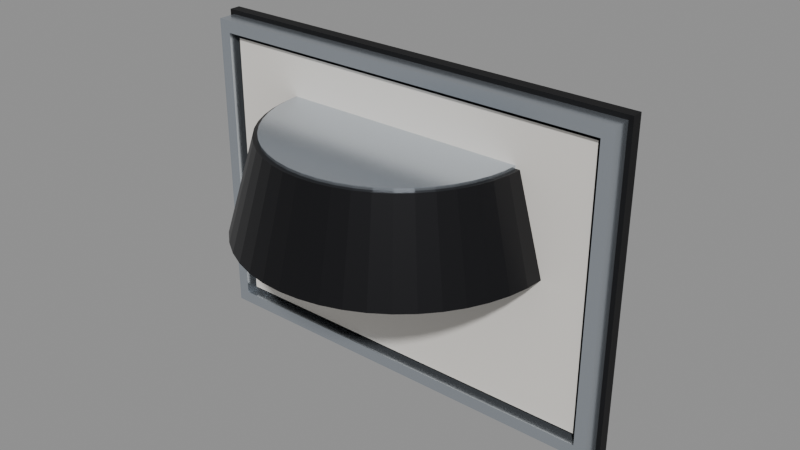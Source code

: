 # Source: atelier-final.blend  (saved by Blender 4.5.92; exported with 4.5.12 LTS)
import bpy
from mathutils import Matrix  # noqa: F401  (used for matrix-valued properties, if any)

bpy.ops.wm.read_factory_settings(use_empty=True)
scene = bpy.context.scene
scene.name = 'Scene'

# ---- materials (node trees are filled in below, after node groups)
mat_mat_backplate = bpy.data.materials.new('Mat_Backplate')
mat_mat_metal = bpy.data.materials.new('Mat_Metal')
mat_mat_artwork = bpy.data.materials.new('Mat_Artwork')
mat_mat_plinth = bpy.data.materials.new('Mat_Plinth')

# ---- material node trees
mat_mat_backplate.use_nodes = True; mat_mat_backplate.node_tree.nodes.clear()
_N = mat_mat_backplate.node_tree.nodes; _L = mat_mat_backplate.node_tree.links
n0 = _N.new('ShaderNodeBsdfPrincipled'); n0.name = 'Principled BSDF'; n0.location = (-200, 100)
n0.inputs[0].default_value = (0.005, 0.005, 0.006, 1.0)
n0.inputs[1].default_value = 0.35
n0.inputs[2].default_value = 0.6
n1 = _N.new('ShaderNodeOutputMaterial'); n1.name = 'Material Output'; n1.location = (200, 100)
_L.new(n0.outputs[0], n1.inputs[0])
n1.is_active_output = True
mat_mat_metal.use_nodes = True; mat_mat_metal.node_tree.nodes.clear()
_N = mat_mat_metal.node_tree.nodes; _L = mat_mat_metal.node_tree.links
n0 = _N.new('ShaderNodeBsdfPrincipled'); n0.name = 'Principled BSDF'; n0.location = (-200, 100)
n0.inputs[0].default_value = (0.56, 0.61, 0.67, 1.0)
n0.inputs[1].default_value = 0.88
n0.inputs[2].default_value = 0.24
n1 = _N.new('ShaderNodeOutputMaterial'); n1.name = 'Material Output'; n1.location = (200, 100)
_L.new(n0.outputs[0], n1.inputs[0])
n1.is_active_output = True
mat_mat_artwork.use_nodes = True; mat_mat_artwork.node_tree.nodes.clear()
_N = mat_mat_artwork.node_tree.nodes; _L = mat_mat_artwork.node_tree.links
n0 = _N.new('ShaderNodeBsdfPrincipled'); n0.name = 'Principled BSDF'; n0.location = (-200, 100)
n0.inputs[0].default_value = (0.82, 0.79, 0.74, 1.0)
n0.inputs[1].default_value = 0.06
n0.inputs[2].default_value = 0.7
n1 = _N.new('ShaderNodeOutputMaterial'); n1.name = 'Material Output'; n1.location = (200, 100)
_L.new(n0.outputs[0], n1.inputs[0])
n1.is_active_output = True
mat_mat_plinth.use_nodes = True; mat_mat_plinth.node_tree.nodes.clear()
_N = mat_mat_plinth.node_tree.nodes; _L = mat_mat_plinth.node_tree.links
n0 = _N.new('ShaderNodeBsdfPrincipled'); n0.name = 'Principled BSDF'; n0.location = (-200, 100)
n0.inputs[0].default_value = (0.009, 0.009, 0.011, 1.0)
n0.inputs[1].default_value = 0.5
n0.inputs[2].default_value = 0.38
n1 = _N.new('ShaderNodeOutputMaterial'); n1.name = 'Material Output'; n1.location = (200, 100)
_L.new(n0.outputs[0], n1.inputs[0])
n1.is_active_output = True

# ---- meshes
me_frame_backplate_geometry = bpy.data.meshes.new('Frame_Backplate_Geometry')
me_frame_backplate_geometry.from_pydata([(-0.99, 0.085, -0.72), (0.99, 0.085, -0.72), (0.99, 0.085, 0.72), (-0.99, 0.085, 0.72), (-0.99, 0.035, -0.72), (0.99, 0.035, -0.72), (0.99, 0.035, 0.72), (-0.99, 0.035, 0.72)], [], [(0, 3, 2, 1), (4, 5, 6, 7), (0, 1, 5, 4), (3, 7, 6, 2), (0, 4, 7, 3), (1, 2, 6, 5)])
me_frame_backplate_geometry.materials.append(mat_mat_backplate)
me_frame_backplate_geometry.update()
me_frame_top_geometry = bpy.data.meshes.new('Frame_Top_Geometry')
me_frame_top_geometry.from_pydata([(-0.97, 0.045, 0.645), (0.97, 0.045, 0.645), (0.97, 0.045, 0.7), (-0.97, 0.045, 0.7), (-0.97, -0.045, 0.645), (0.97, -0.045, 0.645), (0.97, -0.045, 0.7), (-0.97, -0.045, 0.7)], [], [(0, 3, 2, 1), (4, 5, 6, 7), (0, 1, 5, 4), (3, 7, 6, 2), (0, 4, 7, 3), (1, 2, 6, 5)])
me_frame_top_geometry.materials.append(mat_mat_metal)
me_frame_top_geometry.update()
me_frame_bottom_geometry = bpy.data.meshes.new('Frame_Bottom_Geometry')
me_frame_bottom_geometry.from_pydata([(-0.97, 0.045, -0.7), (0.97, 0.045, -0.7), (0.97, 0.045, -0.645), (-0.97, 0.045, -0.645), (-0.97, -0.045, -0.7), (0.97, -0.045, -0.7), (0.97, -0.045, -0.645), (-0.97, -0.045, -0.645)], [], [(0, 3, 2, 1), (4, 5, 6, 7), (0, 1, 5, 4), (3, 7, 6, 2), (0, 4, 7, 3), (1, 2, 6, 5)])
me_frame_bottom_geometry.materials.append(mat_mat_metal)
me_frame_bottom_geometry.update()
me_frame_left_geometry = bpy.data.meshes.new('Frame_Left_Geometry')
me_frame_left_geometry.from_pydata([(-0.97, 0.045, -0.645), (-0.915, 0.045, -0.645), (-0.915, 0.045, 0.645), (-0.97, 0.045, 0.645), (-0.97, -0.045, -0.645), (-0.915, -0.045, -0.645), (-0.915, -0.045, 0.645), (-0.97, -0.045, 0.645)], [], [(0, 3, 2, 1), (4, 5, 6, 7), (0, 1, 5, 4), (3, 7, 6, 2), (0, 4, 7, 3), (1, 2, 6, 5)])
me_frame_left_geometry.materials.append(mat_mat_metal)
me_frame_left_geometry.update()
me_frame_right_geometry = bpy.data.meshes.new('Frame_Right_Geometry')
me_frame_right_geometry.from_pydata([(0.915, 0.045, -0.645), (0.97, 0.045, -0.645), (0.97, 0.045, 0.645), (0.915, 0.045, 0.645), (0.915, -0.045, -0.645), (0.97, -0.045, -0.645), (0.97, -0.045, 0.645), (0.915, -0.045, 0.645)], [], [(0, 3, 2, 1), (4, 5, 6, 7), (0, 1, 5, 4), (3, 7, 6, 2), (0, 4, 7, 3), (1, 2, 6, 5)])
me_frame_right_geometry.materials.append(mat_mat_metal)
me_frame_right_geometry.update()
me_artwork_geometry = bpy.data.meshes.new('Artwork_Geometry')
me_artwork_geometry.from_pydata([(-0.89, -0.012, -0.62), (0.89, -0.012, -0.62), (0.89, -0.012, 0.62), (-0.89, -0.012, 0.62)], [], [(0, 1, 2, 3)])
_uv = me_artwork_geometry.uv_layers.new(name='UVMap')
_uv.uv.foreach_set('vector', [0.0, 0.0, 1.0, 0.0, 1.0, 1.0, 0.0, 1.0])
me_artwork_geometry.materials.append(mat_mat_artwork)
me_artwork_geometry.update()
me_letter_s_curve = bpy.data.meshes.new('Letter_S_Curve')
me_letter_s_curve.from_pydata([(-0.49, -0.01273, -0.1373), (-0.49, -9.313e-09, -0.132), (-0.49, 0.01273, -0.1373), (-0.49, 0.018, -0.15), (-0.49, 0.01273, -0.1627), (-0.49, 3.725e-09, -0.168), (-0.49, -0.01273, -0.1627), (-0.49, -0.018, -0.15), (-0.26, -0.01273, 0.1627), (-0.26, -9.313e-09, 0.168), (-0.26, 0.01273, 0.1627), (-0.26, 0.018, 0.15), (-0.26, 0.01273, 0.1373), (-0.26, 3.725e-09, 0.132), (-0.26, -0.01273, 0.1373), (-0.26, -0.018, 0.15), (-0.26, -0.01273, 0.1627), (-0.26, -9.313e-09, 0.168), (-0.26, 0.01273, 0.1627), (-0.26, 0.018, 0.15), (-0.26, 0.01273, 0.1373), (-0.26, 3.725e-09, 0.132), (-0.26, -0.01273, 0.1373), (-0.26, -0.018, 0.15), (-0.4555, -0.01273, 0.1615), (-0.4578, -8.848e-09, 0.1662), (-0.4555, 0.01273, 0.1615), (-0.45, 0.018, 0.15), (-0.4445, 0.01273, 0.1385), (-0.4422, 3.492e-09, 0.1338), (-0.4445, -0.01273, 0.1385), (-0.45, -0.018, 0.15), (-0.502, -0.01273, 0.1042), (-0.507, -9.692e-09, 0.106), (-0.502, 0.01273, 0.1042), (-0.49, 0.018, 0.1), (-0.478, 0.01273, 0.09579), (-0.473, 3.085e-09, 0.09404), (-0.478, -0.01273, 0.09579), (-0.49, -0.018, 0.1), (-0.5018, -0.01273, 0.03513), (-0.5066, -9.255e-09, 0.03311), (-0.5018, 0.01273, 0.03513), (-0.49, 0.018, 0.04), (-0.4782, 0.01273, 0.04487), (-0.4734, 2.648e-09, 0.04689), (-0.4782, -0.01273, 0.04487), (-0.49, -0.018, 0.04), (-0.4549, -0.01273, -0.01176), (-0.4569, -8.848e-09, -0.01663), (-0.4549, 0.01273, -0.01176), (-0.45, 0.018, -6.054e-09), (-0.4451, 0.01273, 0.01176), (-0.4431, 2.794e-09, 0.01663), (-0.4451, -0.01273, 0.01176), (-0.45, -0.018, 1.397e-09), (-0.3049, -0.01273, -0.01176), (-0.3069, -8.848e-09, -0.01663), (-0.3049, 0.01273, -0.01176), (-0.3, 0.018, -6.054e-09), (-0.2951, 0.01273, 0.01176), (-0.2931, 2.794e-09, 0.01663), (-0.2951, -0.01273, 0.01176), (-0.3, -0.018, 1.397e-09), (-0.2718, -0.01273, -0.04487), (-0.2766, -9.342e-09, -0.04689), (-0.2718, 0.01273, -0.04487), (-0.26, 0.018, -0.04), (-0.2482, 0.01273, -0.03513), (-0.2434, 2.707e-09, -0.03311), (-0.2482, -0.01273, -0.03513), (-0.26, -0.018, -0.04), (-0.272, -0.01273, -0.09579), (-0.277, -9.633e-09, -0.09404), (-0.272, 0.01273, -0.09579), (-0.26, 0.018, -0.1), (-0.248, 0.01273, -0.1042), (-0.243, 3.027e-09, -0.106), (-0.248, -0.01273, -0.1042), (-0.26, -0.018, -0.1), (-0.3055, -0.01273, -0.1385), (-0.3078, -8.848e-09, -0.1338), (-0.3055, 0.01273, -0.1385), (-0.3, 0.018, -0.15), (-0.2945, 0.01273, -0.1615), (-0.2922, 3.492e-09, -0.1662), (-0.2945, -0.01273, -0.1615), (-0.3, -0.018, -0.15), (-0.49, -0.01273, -0.1373), (-0.49, -9.313e-09, -0.132), (-0.49, 0.01273, -0.1373), (-0.49, 0.018, -0.15), (-0.49, 0.01273, -0.1627), (-0.49, 3.725e-09, -0.168), (-0.49, -0.01273, -0.1627), (-0.49, -0.018, -0.15)], [], [(6, 4, 5), (7, 4, 6), (7, 3, 4), (0, 3, 7), (0, 2, 3), (1, 2, 0), (12, 14, 13), (11, 14, 12), (11, 15, 14), (10, 15, 11), (10, 8, 15), (10, 9, 8), (16, 24, 31, 23), (17, 25, 24, 16), (18, 26, 25, 17), (19, 27, 26, 18), (20, 28, 27, 19), (21, 29, 28, 20), (22, 30, 29, 21), (23, 31, 30, 22), (24, 32, 39, 31), (25, 33, 32, 24), (26, 34, 33, 25), (27, 35, 34, 26), (28, 36, 35, 27), (29, 37, 36, 28), (30, 38, 37, 29), (31, 39, 38, 30), (32, 40, 47, 39), (33, 41, 40, 32), (34, 42, 41, 33), (35, 43, 42, 34), (36, 44, 43, 35), (37, 45, 44, 36), (38, 46, 45, 37), (39, 47, 46, 38), (40, 48, 55, 47), (41, 49, 48, 40), (42, 50, 49, 41), (43, 51, 50, 42), (44, 52, 51, 43), (45, 53, 52, 44), (46, 54, 53, 45), (47, 55, 54, 46), (48, 56, 63, 55), (49, 57, 56, 48), (50, 58, 57, 49), (51, 59, 58, 50), (52, 60, 59, 51), (53, 61, 60, 52), (54, 62, 61, 53), (55, 63, 62, 54), (56, 64, 71, 63), (57, 65, 64, 56), (58, 66, 65, 57), (59, 67, 66, 58), (60, 68, 67, 59), (61, 69, 68, 60), (62, 70, 69, 61), (63, 71, 70, 62), (64, 72, 79, 71), (65, 73, 72, 64), (66, 74, 73, 65), (67, 75, 74, 66), (68, 76, 75, 67), (69, 77, 76, 68), (70, 78, 77, 69), (71, 79, 78, 70), (72, 80, 87, 79), (73, 81, 80, 72), (74, 82, 81, 73), (75, 83, 82, 74), (76, 84, 83, 75), (77, 85, 84, 76), (78, 86, 85, 77), (79, 87, 86, 78), (80, 88, 95, 87), (81, 89, 88, 80), (82, 90, 89, 81), (83, 91, 90, 82), (84, 92, 91, 83), (85, 93, 92, 84), (86, 94, 93, 85), (87, 95, 94, 86)])
me_letter_s_curve.polygons.foreach_set('use_smooth', [True] * 84)
_uv = me_letter_s_curve.uv_layers.new(name='UVMap')
_uv.uv.foreach_set('vector', [0.8571, 0.0, 0.5714, 0.0, 0.7143, 0.0, 1.0, 0.0, 0.5714, 0.0, 0.8571, 0.0, 1.0, 0.0, 0.4286, 0.0, 0.5714, 0.0, 0.0, 0.0, 0.4286, 0.0, 1.0, 0.0, 0.0, 0.0, 0.2857, 0.0, 0.4286, 0.0, 0.1429, 0.0, 0.2857, 0.0, 0.0, 0.0, 0.5714, 0.0, 0.8571, 0.0, 0.7143, 0.0, 0.4286, 0.0, 0.8571, 0.0, 0.5714, 0.0, 0.4286, 0.0, 1.0, 0.0, 0.8571, 0.0, 0.2857, 0.0, 1.0, 0.0, 0.4286, 0.0, 0.2857, 0.0, 0.0, 0.0, 1.0, 0.0, 0.2857, 0.0, 0.1429, 0.0, 0.0, 0.0, 0.0, 1.0, 0.1111, 1.0, 0.1111, 0.875, 0.0, 0.875, 0.0, 0.125, 0.1111, 0.125, 0.1111, 0.0, 0.0, 0.0, 0.0, 0.25, 0.1111, 0.25, 0.1111, 0.125, 0.0, 0.125, 0.0, 0.375, 0.1111, 0.375, 0.1111, 0.25, 0.0, 0.25, 0.0, 0.5, 0.1111, 0.5, 0.1111, 0.375, 0.0, 0.375, 0.0, 0.625, 0.1111, 0.625, 0.1111, 0.5, 0.0, 0.5, 0.0, 0.75, 0.1111, 0.75, 0.1111, 0.625, 0.0, 0.625, 0.0, 0.875, 0.1111, 0.875, 0.1111, 0.75, 0.0, 0.75, 0.1111, 1.0, 0.2222, 1.0, 0.2222, 0.875, 0.1111, 0.875, 0.1111, 0.125, 0.2222, 0.125, 0.2222, 0.0, 0.1111, 0.0, 0.1111, 0.25, 0.2222, 0.25, 0.2222, 0.125, 0.1111, 0.125, 0.1111, 0.375, 0.2222, 0.375, 0.2222, 0.25, 0.1111, 0.25, 0.1111, 0.5, 0.2222, 0.5, 0.2222, 0.375, 0.1111, 0.375, 0.1111, 0.625, 0.2222, 0.625, 0.2222, 0.5, 0.1111, 0.5, 0.1111, 0.75, 0.2222, 0.75, 0.2222, 0.625, 0.1111, 0.625, 0.1111, 0.875, 0.2222, 0.875, 0.2222, 0.75, 0.1111, 0.75, 0.2222, 1.0, 0.3333, 1.0, 0.3333, 0.875, 0.2222, 0.875, 0.2222, 0.125, 0.3333, 0.125, 0.3333, 0.0, 0.2222, 0.0, 0.2222, 0.25, 0.3333, 0.25, 0.3333, 0.125, 0.2222, 0.125, 0.2222, 0.375, 0.3333, 0.375, 0.3333, 0.25, 0.2222, 0.25, 0.2222, 0.5, 0.3333, 0.5, 0.3333, 0.375, 0.2222, 0.375, 0.2222, 0.625, 0.3333, 0.625, 0.3333, 0.5, 0.2222, 0.5, 0.2222, 0.75, 0.3333, 0.75, 0.3333, 0.625, 0.2222, 0.625, 0.2222, 0.875, 0.3333, 0.875, 0.3333, 0.75, 0.2222, 0.75, 0.3333, 1.0, 0.4444, 1.0, 0.4444, 0.875, 0.3333, 0.875, 0.3333, 0.125, 0.4444, 0.125, 0.4444, 0.0, 0.3333, 0.0, 0.3333, 0.25, 0.4444, 0.25, 0.4444, 0.125, 0.3333, 0.125, 0.3333, 0.375, 0.4444, 0.375, 0.4444, 0.25, 0.3333, 0.25, 0.3333, 0.5, 0.4444, 0.5, 0.4444, 0.375, 0.3333, 0.375, 0.3333, 0.625, 0.4444, 0.625, 0.4444, 0.5, 0.3333, 0.5, 0.3333, 0.75, 0.4444, 0.75, 0.4444, 0.625, 0.3333, 0.625, 0.3333, 0.875, 0.4444, 0.875, 0.4444, 0.75, 0.3333, 0.75, 0.4444, 1.0, 0.5556, 1.0, 0.5556, 0.875, 0.4444, 0.875, 0.4444, 0.125, 0.5556, 0.125, 0.5556, 0.0, 0.4444, 0.0, 0.4444, 0.25, 0.5556, 0.25, 0.5556, 0.125, 0.4444, 0.125, 0.4444, 0.375, 0.5556, 0.375, 0.5556, 0.25, 0.4444, 0.25, 0.4444, 0.5, 0.5556, 0.5, 0.5556, 0.375, 0.4444, 0.375, 0.4444, 0.625, 0.5556, 0.625, 0.5556, 0.5, 0.4444, 0.5, 0.4444, 0.75, 0.5556, 0.75, 0.5556, 0.625, 0.4444, 0.625, 0.4444, 0.875, 0.5556, 0.875, 0.5556, 0.75, 0.4444, 0.75, 0.5556, 1.0, 0.6667, 1.0, 0.6667, 0.875, 0.5556, 0.875, 0.5556, 0.125, 0.6667, 0.125, 0.6667, 0.0, 0.5556, 0.0, 0.5556, 0.25, 0.6667, 0.25, 0.6667, 0.125, 0.5556, 0.125, 0.5556, 0.375, 0.6667, 0.375, 0.6667, 0.25, 0.5556, 0.25, 0.5556, 0.5, 0.6667, 0.5, 0.6667, 0.375, 0.5556, 0.375, 0.5556, 0.625, 0.6667, 0.625, 0.6667, 0.5, 0.5556, 0.5, 0.5556, 0.75, 0.6667, 0.75, 0.6667, 0.625, 0.5556, 0.625, 0.5556, 0.875, 0.6667, 0.875, 0.6667, 0.75, 0.5556, 0.75, 0.6667, 1.0, 0.7778, 1.0, 0.7778, 0.875, 0.6667, 0.875, 0.6667, 0.125, 0.7778, 0.125, 0.7778, 0.0, 0.6667, 0.0, 0.6667, 0.25, 0.7778, 0.25, 0.7778, 0.125, 0.6667, 0.125, 0.6667, 0.375, 0.7778, 0.375, 0.7778, 0.25, 0.6667, 0.25, 0.6667, 0.5, 0.7778, 0.5, 0.7778, 0.375, 0.6667, 0.375, 0.6667, 0.625, 0.7778, 0.625, 0.7778, 0.5, 0.6667, 0.5, 0.6667, 0.75, 0.7778, 0.75, 0.7778, 0.625, 0.6667, 0.625, 0.6667, 0.875, 0.7778, 0.875, 0.7778, 0.75, 0.6667, 0.75, 0.7778, 1.0, 0.8889, 1.0, 0.8889, 0.875, 0.7778, 0.875, 0.7778, 0.125, 0.8889, 0.125, 0.8889, 0.0, 0.7778, 0.0, 0.7778, 0.25, 0.8889, 0.25, 0.8889, 0.125, 0.7778, 0.125, 0.7778, 0.375, 0.8889, 0.375, 0.8889, 0.25, 0.7778, 0.25, 0.7778, 0.5, 0.8889, 0.5, 0.8889, 0.375, 0.7778, 0.375, 0.7778, 0.625, 0.8889, 0.625, 0.8889, 0.5, 0.7778, 0.5, 0.7778, 0.75, 0.8889, 0.75, 0.8889, 0.625, 0.7778, 0.625, 0.7778, 0.875, 0.8889, 0.875, 0.8889, 0.75, 0.7778, 0.75, 0.8889, 1.0, 1.0, 1.0, 1.0, 0.875, 0.8889, 0.875, 0.8889, 0.125, 1.0, 0.125, 1.0, 0.0, 0.8889, 0.0, 0.8889, 0.25, 1.0, 0.25, 1.0, 0.125, 0.8889, 0.125, 0.8889, 0.375, 1.0, 0.375, 1.0, 0.25, 0.8889, 0.25, 0.8889, 0.5, 1.0, 0.5, 1.0, 0.375, 0.8889, 0.375, 0.8889, 0.625, 1.0, 0.625, 1.0, 0.5, 0.8889, 0.5, 0.8889, 0.75, 1.0, 0.75, 1.0, 0.625, 0.8889, 0.625, 0.8889, 0.875, 1.0, 0.875, 1.0, 0.75, 0.8889, 0.75])
me_letter_s_curve.materials.append(mat_mat_metal)
me_letter_s_curve.auto_texspace = False
me_letter_s_curve.update()
me_multiply_a_curve = bpy.data.meshes.new('Multiply_A_Curve')
me_multiply_a_curve.from_pydata([(0.0633, 0.008485, 0.09521), (0.06053, 4.657e-09, 0.09737), (0.0633, -0.008485, 0.09521), (0.07, -0.012, 0.09), (0.0767, -0.008485, 0.08479), (0.07947, -4.657e-10, 0.08263), (0.0767, 0.008485, 0.08479), (0.07, 0.012, 0.09), (-0.0767, 0.008485, -0.08479), (-0.07947, 4.657e-09, -0.08263), (-0.0767, -0.008485, -0.08479), (-0.07, -0.012, -0.09), (-0.0633, -0.008485, -0.09521), (-0.06053, -4.657e-10, -0.09737), (-0.0633, 0.008485, -0.09521), (-0.07, 0.012, -0.09), (-0.0767, 0.008485, -0.08479), (-0.07947, 4.657e-09, -0.08263), (-0.0767, -0.008485, -0.08479), (-0.07, -0.012, -0.09), (-0.0633, -0.008485, -0.09521), (-0.06053, -4.657e-10, -0.09737), (-0.0633, 0.008485, -0.09521), (-0.07, 0.012, -0.09), (0.0633, 0.008485, 0.09521), (0.06053, 4.657e-09, 0.09737), (0.0633, -0.008485, 0.09521), (0.07, -0.012, 0.09), (0.0767, -0.008485, 0.08479), (0.07947, -4.657e-10, 0.08263), (0.0767, 0.008485, 0.08479), (0.07, 0.012, 0.09)], [], [(6, 4, 5), (7, 4, 6), (7, 3, 4), (0, 3, 7), (0, 2, 3), (1, 2, 0), (12, 14, 13), (12, 15, 14), (11, 15, 12), (10, 15, 11), (10, 8, 15), (10, 9, 8), (16, 24, 31, 23), (17, 25, 24, 16), (18, 26, 25, 17), (19, 27, 26, 18), (20, 28, 27, 19), (21, 29, 28, 20), (22, 30, 29, 21), (23, 31, 30, 22)])
me_multiply_a_curve.polygons.foreach_set('use_smooth', [True] * 20)
_uv = me_multiply_a_curve.uv_layers.new(name='UVMap')
_uv.uv.foreach_set('vector', [0.8571, 0.0, 0.5714, 0.0, 0.7143, 0.0, 1.0, 0.0, 0.5714, 0.0, 0.8571, 0.0, 1.0, 0.0, 0.4286, 0.0, 0.5714, 0.0, 0.0, 0.0, 0.4286, 0.0, 1.0, 0.0, 0.0, 0.0, 0.2857, 0.0, 0.4286, 0.0, 0.1429, 0.0, 0.2857, 0.0, 0.0, 0.0, 0.5714, 0.0, 0.8571, 0.0, 0.7143, 0.0, 0.5714, 0.0, 1.0, 0.0, 0.8571, 0.0, 0.4286, 0.0, 1.0, 0.0, 0.5714, 0.0, 0.2857, 0.0, 1.0, 0.0, 0.4286, 0.0, 0.2857, 0.0, 0.0, 0.0, 1.0, 0.0, 0.2857, 0.0, 0.1429, 0.0, 0.0, 0.0, 0.0, 1.0, 1.0, 1.0, 1.0, 0.875, 0.0, 0.875, 0.0, 0.125, 1.0, 0.125, 1.0, 0.0, 0.0, 0.0, 0.0, 0.25, 1.0, 0.25, 1.0, 0.125, 0.0, 0.125, 0.0, 0.375, 1.0, 0.375, 1.0, 0.25, 0.0, 0.25, 0.0, 0.5, 1.0, 0.5, 1.0, 0.375, 0.0, 0.375, 0.0, 0.625, 1.0, 0.625, 1.0, 0.5, 0.0, 0.5, 0.0, 0.75, 1.0, 0.75, 1.0, 0.625, 0.0, 0.625, 0.0, 0.875, 1.0, 0.875, 1.0, 0.75, 0.0, 0.75])
me_multiply_a_curve.materials.append(mat_mat_metal)
me_multiply_a_curve.auto_texspace = False
me_multiply_a_curve.update()
me_multiply_b_curve = bpy.data.meshes.new('Multiply_B_Curve')
me_multiply_b_curve.from_pydata([(0.0767, 0.008485, -0.08479), (0.07947, 4.366e-09, -0.08263), (0.0767, -0.008485, -0.08479), (0.07, -0.012, -0.09), (0.0633, -0.008485, -0.09521), (0.06053, 5.821e-11, -0.09737), (0.0633, 0.008485, -0.09521), (0.07, 0.012, -0.09), (-0.0633, 0.008485, 0.09521), (-0.06053, 4.366e-09, 0.09737), (-0.0633, -0.008485, 0.09521), (-0.07, -0.012, 0.09), (-0.0767, -0.008485, 0.08479), (-0.07947, 5.821e-11, 0.08263), (-0.0767, 0.008485, 0.08479), (-0.07, 0.012, 0.09), (-0.0633, 0.008485, 0.09521), (-0.06053, 4.366e-09, 0.09737), (-0.0633, -0.008485, 0.09521), (-0.07, -0.012, 0.09), (-0.0767, -0.008485, 0.08479), (-0.07947, 5.821e-11, 0.08263), (-0.0767, 0.008485, 0.08479), (-0.07, 0.012, 0.09), (0.0767, 0.008485, -0.08479), (0.07947, 4.366e-09, -0.08263), (0.0767, -0.008485, -0.08479), (0.07, -0.012, -0.09), (0.0633, -0.008485, -0.09521), (0.06053, 5.821e-11, -0.09737), (0.0633, 0.008485, -0.09521), (0.07, 0.012, -0.09)], [], [(6, 4, 5), (7, 4, 6), (7, 3, 4), (0, 3, 7), (0, 2, 3), (1, 2, 0), (12, 14, 13), (11, 14, 12), (11, 15, 14), (10, 15, 11), (10, 8, 15), (9, 8, 10), (16, 24, 31, 23), (17, 25, 24, 16), (18, 26, 25, 17), (19, 27, 26, 18), (20, 28, 27, 19), (21, 29, 28, 20), (22, 30, 29, 21), (23, 31, 30, 22)])
me_multiply_b_curve.polygons.foreach_set('use_smooth', [True] * 20)
_uv = me_multiply_b_curve.uv_layers.new(name='UVMap')
_uv.uv.foreach_set('vector', [0.8571, 0.0, 0.5714, 0.0, 0.7143, 0.0, 1.0, 0.0, 0.5714, 0.0, 0.8571, 0.0, 1.0, 0.0, 0.4286, 0.0, 0.5714, 0.0, 0.0, 0.0, 0.4286, 0.0, 1.0, 0.0, 0.0, 0.0, 0.2857, 0.0, 0.4286, 0.0, 0.1429, 0.0, 0.2857, 0.0, 0.0, 0.0, 0.5714, 0.0, 0.8571, 0.0, 0.7143, 0.0, 0.4286, 0.0, 0.8571, 0.0, 0.5714, 0.0, 0.4286, 0.0, 1.0, 0.0, 0.8571, 0.0, 0.2857, 0.0, 1.0, 0.0, 0.4286, 0.0, 0.2857, 0.0, 0.0, 0.0, 1.0, 0.0, 0.1429, 0.0, 0.0, 0.0, 0.2857, 0.0, 0.0, 1.0, 1.0, 1.0, 1.0, 0.875, 0.0, 0.875, 0.0, 0.125, 1.0, 0.125, 1.0, 0.0, 0.0, 0.0, 0.0, 0.25, 1.0, 0.25, 1.0, 0.125, 0.0, 0.125, 0.0, 0.375, 1.0, 0.375, 1.0, 0.25, 0.0, 0.25, 0.0, 0.5, 1.0, 0.5, 1.0, 0.375, 0.0, 0.375, 0.0, 0.625, 1.0, 0.625, 1.0, 0.5, 0.0, 0.5, 0.0, 0.75, 1.0, 0.75, 1.0, 0.625, 0.0, 0.625, 0.0, 0.875, 1.0, 0.875, 1.0, 0.75, 0.0, 0.75])
me_multiply_b_curve.materials.append(mat_mat_metal)
me_multiply_b_curve.auto_texspace = False
me_multiply_b_curve.update()
me_letter_b_spine_curve = bpy.data.meshes.new('Letter_B_Spine_Curve')
me_letter_b_spine_curve.from_pydata([(0.2473, -0.01273, 0.15), (0.26, -0.018, 0.15), (0.2727, -0.01273, 0.15), (0.278, -4.292e-09, 0.15), (0.2727, 0.01273, 0.15), (0.26, 0.018, 0.15), (0.2473, 0.01273, 0.15), (0.242, 5.722e-10, 0.15), (0.2473, -0.01273, -0.15), (0.26, -0.018, -0.15), (0.2727, -0.01273, -0.15), (0.278, -4.292e-09, -0.15), (0.2727, 0.01273, -0.15), (0.26, 0.018, -0.15), (0.2473, 0.01273, -0.15), (0.242, 5.722e-10, -0.15), (0.2473, -0.01273, -0.15), (0.26, -0.018, -0.15), (0.2727, -0.01273, -0.15), (0.278, -4.292e-09, -0.15), (0.2727, 0.01273, -0.15), (0.26, 0.018, -0.15), (0.2473, 0.01273, -0.15), (0.242, 5.722e-10, -0.15), (0.2473, -0.01273, 0.15), (0.26, -0.018, 0.15), (0.2727, -0.01273, 0.15), (0.278, -4.292e-09, 0.15), (0.2727, 0.01273, 0.15), (0.26, 0.018, 0.15), (0.2473, 0.01273, 0.15), (0.242, 5.722e-10, 0.15)], [], [(6, 4, 5), (7, 4, 6), (7, 3, 4), (0, 3, 7), (0, 2, 3), (1, 2, 0), (12, 14, 13), (12, 15, 14), (11, 15, 12), (11, 8, 15), (10, 8, 11), (10, 9, 8), (16, 24, 31, 23), (17, 25, 24, 16), (18, 26, 25, 17), (19, 27, 26, 18), (20, 28, 27, 19), (21, 29, 28, 20), (22, 30, 29, 21), (23, 31, 30, 22)])
me_letter_b_spine_curve.polygons.foreach_set('use_smooth', [True] * 20)
_uv = me_letter_b_spine_curve.uv_layers.new(name='UVMap')
_uv.uv.foreach_set('vector', [0.8571, 0.0, 0.5714, 0.0, 0.7143, 0.0, 1.0, 0.0, 0.5714, 0.0, 0.8571, 0.0, 1.0, 0.0, 0.4286, 0.0, 0.5714, 0.0, 0.0, 0.0, 0.4286, 0.0, 1.0, 0.0, 0.0, 0.0, 0.2857, 0.0, 0.4286, 0.0, 0.1429, 0.0, 0.2857, 0.0, 0.0, 0.0, 0.5714, 0.0, 0.8571, 0.0, 0.7143, 0.0, 0.5714, 0.0, 1.0, 0.0, 0.8571, 0.0, 0.4286, 0.0, 1.0, 0.0, 0.5714, 0.0, 0.4286, 0.0, 0.0, 0.0, 1.0, 0.0, 0.2857, 0.0, 0.0, 0.0, 0.4286, 0.0, 0.2857, 0.0, 0.1429, 0.0, 0.0, 0.0, 0.0, 1.0, 1.0, 1.0, 1.0, 0.875, 0.0, 0.875, 0.0, 0.125, 1.0, 0.125, 1.0, 0.0, 0.0, 0.0, 0.0, 0.25, 1.0, 0.25, 1.0, 0.125, 0.0, 0.125, 0.0, 0.375, 1.0, 0.375, 1.0, 0.25, 0.0, 0.25, 0.0, 0.5, 1.0, 0.5, 1.0, 0.375, 0.0, 0.375, 0.0, 0.625, 1.0, 0.625, 1.0, 0.5, 0.0, 0.5, 0.0, 0.75, 1.0, 0.75, 1.0, 0.625, 0.0, 0.625, 0.0, 0.875, 1.0, 0.875, 1.0, 0.75, 0.0, 0.75])
me_letter_b_spine_curve.materials.append(mat_mat_metal)
me_letter_b_spine_curve.auto_texspace = False
me_letter_b_spine_curve.update()
me_letter_b_bow_curve = bpy.data.meshes.new('Letter_B_Bow_Curve')
me_letter_b_bow_curve.from_pydata([(0.251, 0.01273, -0.141), (0.2473, 8.848e-09, -0.1373), (0.251, -0.01273, -0.141), (0.26, -0.018, -0.15), (0.269, -0.01273, -0.159), (0.2727, -3.26e-09, -0.1627), (0.269, 0.01273, -0.159), (0.26, 0.018, -0.15), (0.26, 0.01273, 0.1627), (0.26, 9.313e-09, 0.168), (0.26, -0.01273, 0.1627), (0.26, -0.018, 0.15), (0.26, -0.01273, 0.1373), (0.26, -3.725e-09, 0.132), (0.26, 0.01273, 0.1373), (0.26, 0.018, 0.15), (0.26, 0.01273, 0.1627), (0.26, 9.313e-09, 0.168), (0.26, -0.01273, 0.1627), (0.26, -0.018, 0.15), (0.26, -0.01273, 0.1373), (0.26, -3.725e-09, 0.132), (0.26, 0.01273, 0.1373), (0.26, 0.018, 0.15), (0.4442, 0.01273, 0.162), (0.446, 8.382e-09, 0.167), (0.4442, -0.01273, 0.162), (0.44, -0.018, 0.15), (0.4358, -0.01273, 0.138), (0.434, -3.26e-09, 0.133), (0.4358, 0.01273, 0.138), (0.44, 0.018, 0.15), (0.5015, 0.01273, 0.1155), (0.5062, 8.498e-09, 0.1178), (0.5015, -0.01273, 0.1155), (0.49, -0.018, 0.11), (0.4785, -0.01273, 0.1045), (0.4738, -2.765e-09, 0.1022), (0.4785, 0.01273, 0.1045), (0.49, 0.018, 0.11), (0.5018, 0.01273, 0.04513), (0.5066, 9.75e-09, 0.04311), (0.5018, -0.01273, 0.04513), (0.49, -0.018, 0.05), (0.4782, -0.01273, 0.05487), (0.4734, -3.143e-09, 0.05689), (0.4782, 0.01273, 0.05487), (0.49, 0.018, 0.05), (0.4449, 0.01273, -0.01176), (0.4469, 9.546e-09, -0.01663), (0.4449, -0.01273, -0.01176), (0.44, -0.018, -6.054e-09), (0.4351, -0.01273, 0.01176), (0.4331, -3.027e-09, 0.01663), (0.4351, 0.01273, 0.01176), (0.44, 0.018, 1.397e-09), (0.2649, 0.01273, -0.01176), (0.2669, 9.546e-09, -0.01663), (0.2649, -0.01273, -0.01176), (0.26, -0.018, -6.054e-09), (0.2551, -0.01273, 0.01176), (0.2531, -3.027e-09, 0.01663), (0.2551, 0.01273, 0.01176), (0.26, 0.018, 1.397e-09), (0.4449, 0.01273, -0.01176), (0.4469, 9.546e-09, -0.01663), (0.4449, -0.01273, -0.01176), (0.44, -0.018, -6.054e-09), (0.4351, -0.01273, 0.01176), (0.4331, -3.027e-09, 0.01663), (0.4351, 0.01273, 0.01176), (0.44, 0.018, 1.397e-09), (0.4851, 0.01273, -0.06176), (0.4831, 9.313e-09, -0.06663), (0.4851, -0.01273, -0.06176), (0.49, -0.018, -0.05), (0.4949, -0.01273, -0.03824), (0.4969, -3.26e-09, -0.03337), (0.4949, 0.01273, -0.03824), (0.49, 0.018, -0.05), (0.478, 0.01273, -0.1142), (0.473, 9.313e-09, -0.116), (0.478, -0.01273, -0.1142), (0.49, -0.018, -0.11), (0.502, -0.01273, -0.1058), (0.507, -2.794e-09, -0.104), (0.502, 0.01273, -0.1058), (0.49, 0.018, -0.11), (0.4285, 0.01273, -0.1445), (0.4238, 9.313e-09, -0.1422), (0.4285, -0.01273, -0.1445), (0.44, -0.018, -0.15), (0.4515, -0.01273, -0.1555), (0.4562, -3.725e-09, -0.1578), (0.4515, 0.01273, -0.1555), (0.44, 0.018, -0.15), (0.251, 0.01273, -0.141), (0.2473, 8.848e-09, -0.1373), (0.251, -0.01273, -0.141), (0.26, -0.018, -0.15), (0.269, -0.01273, -0.159), (0.2727, -3.26e-09, -0.1627), (0.269, 0.01273, -0.159), (0.26, 0.018, -0.15)], [], [(4, 6, 5), (3, 6, 4), (3, 7, 6), (2, 7, 3), (2, 0, 7), (1, 0, 2), (12, 14, 13), (11, 14, 12), (11, 15, 14), (10, 15, 11), (10, 8, 15), (10, 9, 8), (16, 24, 31, 23), (17, 25, 24, 16), (18, 26, 25, 17), (19, 27, 26, 18), (20, 28, 27, 19), (21, 29, 28, 20), (22, 30, 29, 21), (23, 31, 30, 22), (24, 32, 39, 31), (25, 33, 32, 24), (26, 34, 33, 25), (27, 35, 34, 26), (28, 36, 35, 27), (29, 37, 36, 28), (30, 38, 37, 29), (31, 39, 38, 30), (32, 40, 47, 39), (33, 41, 40, 32), (34, 42, 41, 33), (35, 43, 42, 34), (36, 44, 43, 35), (37, 45, 44, 36), (38, 46, 45, 37), (39, 47, 46, 38), (40, 48, 55, 47), (41, 49, 48, 40), (42, 50, 49, 41), (43, 51, 50, 42), (44, 52, 51, 43), (45, 53, 52, 44), (46, 54, 53, 45), (47, 55, 54, 46), (48, 56, 63, 55), (49, 57, 56, 48), (50, 58, 57, 49), (51, 59, 58, 50), (52, 60, 59, 51), (53, 61, 60, 52), (54, 62, 61, 53), (55, 63, 62, 54), (56, 64, 71, 63), (57, 65, 64, 56), (58, 66, 65, 57), (59, 67, 66, 58), (60, 68, 67, 59), (61, 69, 68, 60), (62, 70, 69, 61), (63, 71, 70, 62), (64, 72, 79, 71), (65, 73, 72, 64), (66, 74, 73, 65), (67, 75, 74, 66), (68, 76, 75, 67), (69, 77, 76, 68), (70, 78, 77, 69), (71, 79, 78, 70), (72, 80, 87, 79), (73, 81, 80, 72), (74, 82, 81, 73), (75, 83, 82, 74), (76, 84, 83, 75), (77, 85, 84, 76), (78, 86, 85, 77), (79, 87, 86, 78), (80, 88, 95, 87), (81, 89, 88, 80), (82, 90, 89, 81), (83, 91, 90, 82), (84, 92, 91, 83), (85, 93, 92, 84), (86, 94, 93, 85), (87, 95, 94, 86), (88, 96, 103, 95), (89, 97, 96, 88), (90, 98, 97, 89), (91, 99, 98, 90), (92, 100, 99, 91), (93, 101, 100, 92), (94, 102, 101, 93), (95, 103, 102, 94)])
me_letter_b_bow_curve.polygons.foreach_set('use_smooth', [True] * 92)
_uv = me_letter_b_bow_curve.uv_layers.new(name='UVMap')
_uv.uv.foreach_set('vector', [0.5714, 0.0, 0.8571, 0.0, 0.7143, 0.0, 0.4286, 0.0, 0.8571, 0.0, 0.5714, 0.0, 0.4286, 0.0, 1.0, 0.0, 0.8571, 0.0, 0.2857, 0.0, 1.0, 0.0, 0.4286, 0.0, 0.2857, 0.0, 0.0, 0.0, 1.0, 0.0, 0.1429, 0.0, 0.0, 0.0, 0.2857, 0.0, 0.5714, 0.0, 0.8571, 0.0, 0.7143, 0.0, 0.4286, 0.0, 0.8571, 0.0, 0.5714, 0.0, 0.4286, 0.0, 1.0, 0.0, 0.8571, 0.0, 0.2857, 0.0, 1.0, 0.0, 0.4286, 0.0, 0.2857, 0.0, 0.0, 0.0, 1.0, 0.0, 0.2857, 0.0, 0.1429, 0.0, 0.0, 0.0, 0.0, 1.0, 0.1, 1.0, 0.1, 0.875, 0.0, 0.875, 0.0, 0.125, 0.1, 0.125, 0.1, 0.0, 0.0, 0.0, 0.0, 0.25, 0.1, 0.25, 0.1, 0.125, 0.0, 0.125, 0.0, 0.375, 0.1, 0.375, 0.1, 0.25, 0.0, 0.25, 0.0, 0.5, 0.1, 0.5, 0.1, 0.375, 0.0, 0.375, 0.0, 0.625, 0.1, 0.625, 0.1, 0.5, 0.0, 0.5, 0.0, 0.75, 0.1, 0.75, 0.1, 0.625, 0.0, 0.625, 0.0, 0.875, 0.1, 0.875, 0.1, 0.75, 0.0, 0.75, 0.1, 1.0, 0.2, 1.0, 0.2, 0.875, 0.1, 0.875, 0.1, 0.125, 0.2, 0.125, 0.2, 0.0, 0.1, 0.0, 0.1, 0.25, 0.2, 0.25, 0.2, 0.125, 0.1, 0.125, 0.1, 0.375, 0.2, 0.375, 0.2, 0.25, 0.1, 0.25, 0.1, 0.5, 0.2, 0.5, 0.2, 0.375, 0.1, 0.375, 0.1, 0.625, 0.2, 0.625, 0.2, 0.5, 0.1, 0.5, 0.1, 0.75, 0.2, 0.75, 0.2, 0.625, 0.1, 0.625, 0.1, 0.875, 0.2, 0.875, 0.2, 0.75, 0.1, 0.75, 0.2, 1.0, 0.3, 1.0, 0.3, 0.875, 0.2, 0.875, 0.2, 0.125, 0.3, 0.125, 0.3, 0.0, 0.2, 0.0, 0.2, 0.25, 0.3, 0.25, 0.3, 0.125, 0.2, 0.125, 0.2, 0.375, 0.3, 0.375, 0.3, 0.25, 0.2, 0.25, 0.2, 0.5, 0.3, 0.5, 0.3, 0.375, 0.2, 0.375, 0.2, 0.625, 0.3, 0.625, 0.3, 0.5, 0.2, 0.5, 0.2, 0.75, 0.3, 0.75, 0.3, 0.625, 0.2, 0.625, 0.2, 0.875, 0.3, 0.875, 0.3, 0.75, 0.2, 0.75, 0.3, 1.0, 0.4, 1.0, 0.4, 0.875, 0.3, 0.875, 0.3, 0.125, 0.4, 0.125, 0.4, 0.0, 0.3, 0.0, 0.3, 0.25, 0.4, 0.25, 0.4, 0.125, 0.3, 0.125, 0.3, 0.375, 0.4, 0.375, 0.4, 0.25, 0.3, 0.25, 0.3, 0.5, 0.4, 0.5, 0.4, 0.375, 0.3, 0.375, 0.3, 0.625, 0.4, 0.625, 0.4, 0.5, 0.3, 0.5, 0.3, 0.75, 0.4, 0.75, 0.4, 0.625, 0.3, 0.625, 0.3, 0.875, 0.4, 0.875, 0.4, 0.75, 0.3, 0.75, 0.4, 1.0, 0.5, 1.0, 0.5, 0.875, 0.4, 0.875, 0.4, 0.125, 0.5, 0.125, 0.5, 0.0, 0.4, 0.0, 0.4, 0.25, 0.5, 0.25, 0.5, 0.125, 0.4, 0.125, 0.4, 0.375, 0.5, 0.375, 0.5, 0.25, 0.4, 0.25, 0.4, 0.5, 0.5, 0.5, 0.5, 0.375, 0.4, 0.375, 0.4, 0.625, 0.5, 0.625, 0.5, 0.5, 0.4, 0.5, 0.4, 0.75, 0.5, 0.75, 0.5, 0.625, 0.4, 0.625, 0.4, 0.875, 0.5, 0.875, 0.5, 0.75, 0.4, 0.75, 0.5, 1.0, 0.6, 1.0, 0.6, 0.875, 0.5, 0.875, 0.5, 0.125, 0.6, 0.125, 0.6, 0.0, 0.5, 0.0, 0.5, 0.25, 0.6, 0.25, 0.6, 0.125, 0.5, 0.125, 0.5, 0.375, 0.6, 0.375, 0.6, 0.25, 0.5, 0.25, 0.5, 0.5, 0.6, 0.5, 0.6, 0.375, 0.5, 0.375, 0.5, 0.625, 0.6, 0.625, 0.6, 0.5, 0.5, 0.5, 0.5, 0.75, 0.6, 0.75, 0.6, 0.625, 0.5, 0.625, 0.5, 0.875, 0.6, 0.875, 0.6, 0.75, 0.5, 0.75, 0.6, 1.0, 0.7, 1.0, 0.7, 0.875, 0.6, 0.875, 0.6, 0.125, 0.7, 0.125, 0.7, 0.0, 0.6, 0.0, 0.6, 0.25, 0.7, 0.25, 0.7, 0.125, 0.6, 0.125, 0.6, 0.375, 0.7, 0.375, 0.7, 0.25, 0.6, 0.25, 0.6, 0.5, 0.7, 0.5, 0.7, 0.375, 0.6, 0.375, 0.6, 0.625, 0.7, 0.625, 0.7, 0.5, 0.6, 0.5, 0.6, 0.75, 0.7, 0.75, 0.7, 0.625, 0.6, 0.625, 0.6, 0.875, 0.7, 0.875, 0.7, 0.75, 0.6, 0.75, 0.7, 1.0, 0.8, 1.0, 0.8, 0.875, 0.7, 0.875, 0.7, 0.125, 0.8, 0.125, 0.8, 0.0, 0.7, 0.0, 0.7, 0.25, 0.8, 0.25, 0.8, 0.125, 0.7, 0.125, 0.7, 0.375, 0.8, 0.375, 0.8, 0.25, 0.7, 0.25, 0.7, 0.5, 0.8, 0.5, 0.8, 0.375, 0.7, 0.375, 0.7, 0.625, 0.8, 0.625, 0.8, 0.5, 0.7, 0.5, 0.7, 0.75, 0.8, 0.75, 0.8, 0.625, 0.7, 0.625, 0.7, 0.875, 0.8, 0.875, 0.8, 0.75, 0.7, 0.75, 0.8, 1.0, 0.9, 1.0, 0.9, 0.875, 0.8, 0.875, 0.8, 0.125, 0.9, 0.125, 0.9, 0.0, 0.8, 0.0, 0.8, 0.25, 0.9, 0.25, 0.9, 0.125, 0.8, 0.125, 0.8, 0.375, 0.9, 0.375, 0.9, 0.25, 0.8, 0.25, 0.8, 0.5, 0.9, 0.5, 0.9, 0.375, 0.8, 0.375, 0.8, 0.625, 0.9, 0.625, 0.9, 0.5, 0.8, 0.5, 0.8, 0.75, 0.9, 0.75, 0.9, 0.625, 0.8, 0.625, 0.8, 0.875, 0.9, 0.875, 0.9, 0.75, 0.8, 0.75, 0.9, 1.0, 1.0, 1.0, 1.0, 0.875, 0.9, 0.875, 0.9, 0.125, 1.0, 0.125, 1.0, 0.0, 0.9, 0.0, 0.9, 0.25, 1.0, 0.25, 1.0, 0.125, 0.9, 0.125, 0.9, 0.375, 1.0, 0.375, 1.0, 0.25, 0.9, 0.25, 0.9, 0.5, 1.0, 0.5, 1.0, 0.375, 0.9, 0.375, 0.9, 0.625, 1.0, 0.625, 1.0, 0.5, 0.9, 0.5, 0.9, 0.75, 1.0, 0.75, 1.0, 0.625, 0.9, 0.625, 0.9, 0.875, 1.0, 0.875, 1.0, 0.75, 0.9, 0.75])
me_letter_b_bow_curve.materials.append(mat_mat_metal)
me_letter_b_bow_curve.auto_texspace = False
me_letter_b_bow_curve.update()
me_plinth_base_geometry = bpy.data.meshes.new('Plinth_Base_Geometry')
me_plinth_base_geometry.from_pydata([(0.7, 0.0, 0.0), (0.694, -0.09137, 0.0), (0.6761, -0.1812, 0.0), (0.6467, -0.2679, 0.0), (0.6062, -0.35, 0.0), (0.5553, -0.4261, 0.0), (0.495, -0.495, 0.0), (0.4261, -0.5553, 0.0), (0.35, -0.6062, 0.0), (0.2679, -0.6467, 0.0), (0.1812, -0.6761, 0.0), (0.09137, -0.694, 0.0), (4.286e-17, -0.7, 0.0), (-0.09137, -0.694, 0.0), (-0.1812, -0.6761, 0.0), (-0.2679, -0.6467, 0.0), (-0.35, -0.6062, 0.0), (-0.4261, -0.5553, 0.0), (-0.495, -0.495, 0.0), (-0.5553, -0.4261, 0.0), (-0.6062, -0.35, 0.0), (-0.6467, -0.2679, 0.0), (-0.6761, -0.1812, 0.0), (-0.694, -0.09137, 0.0), (-0.7, -8.573e-17, 0.0), (-0.694, 0.09137, 0.0), (-0.6761, 0.1812, 0.0), (-0.6467, 0.2679, 0.0), (-0.6062, 0.35, 0.0), (-0.5553, 0.4261, 0.0), (-0.495, 0.495, 0.0), (-0.4261, 0.5553, 0.0), (-0.35, 0.6062, 0.0), (-0.2679, 0.6467, 0.0), (-0.1812, 0.6761, 0.0), (-0.09137, 0.694, 0.0), (-1.286e-16, 0.7, 0.0), (0.09137, 0.694, 0.0), (0.1812, 0.6761, 0.0), (0.2679, 0.6467, 0.0), (0.35, 0.6062, 0.0), (0.4261, 0.5553, 0.0), (0.495, 0.495, 0.0), (0.5553, 0.4261, 0.0), (0.6062, 0.35, 0.0), (0.6467, 0.2679, 0.0), (0.6761, 0.1812, 0.0), (0.694, 0.09137, 0.0), (0.58, 0.0, 0.42), (0.575, -0.07571, 0.42), (0.5602, -0.1501, 0.42), (0.5359, -0.222, 0.42), (0.5023, -0.29, 0.42), (0.4601, -0.3531, 0.42), (0.4101, -0.4101, 0.42), (0.3531, -0.4601, 0.42), (0.29, -0.5023, 0.42), (0.222, -0.5359, 0.42), (0.1501, -0.5602, 0.42), (0.07571, -0.575, 0.42), (3.551e-17, -0.58, 0.42), (-0.07571, -0.575, 0.42), (-0.1501, -0.5602, 0.42), (-0.222, -0.5359, 0.42), (-0.29, -0.5023, 0.42), (-0.3531, -0.4601, 0.42), (-0.4101, -0.4101, 0.42), (-0.4601, -0.3531, 0.42), (-0.5023, -0.29, 0.42), (-0.5359, -0.222, 0.42), (-0.5602, -0.1501, 0.42), (-0.575, -0.07571, 0.42), (-0.58, -7.103e-17, 0.42), (-0.575, 0.07571, 0.42), (-0.5602, 0.1501, 0.42), (-0.5359, 0.222, 0.42), (-0.5023, 0.29, 0.42), (-0.4601, 0.3531, 0.42), (-0.4101, 0.4101, 0.42), (-0.3531, 0.4601, 0.42), (-0.29, 0.5023, 0.42), (-0.222, 0.5359, 0.42), (-0.1501, 0.5602, 0.42), (-0.07571, 0.575, 0.42), (-1.065e-16, 0.58, 0.42), (0.07571, 0.575, 0.42), (0.1501, 0.5602, 0.42), (0.222, 0.5359, 0.42), (0.29, 0.5023, 0.42), (0.3531, 0.4601, 0.42), (0.4101, 0.4101, 0.42), (0.4601, 0.3531, 0.42), (0.5023, 0.29, 0.42), (0.5359, 0.222, 0.42), (0.5602, 0.1501, 0.42), (0.575, 0.07571, 0.42)], [], [(0, 1, 49, 48), (1, 2, 50, 49), (2, 3, 51, 50), (3, 4, 52, 51), (4, 5, 53, 52), (5, 6, 54, 53), (6, 7, 55, 54), (7, 8, 56, 55), (8, 9, 57, 56), (9, 10, 58, 57), (10, 11, 59, 58), (11, 12, 60, 59), (12, 13, 61, 60), (13, 14, 62, 61), (14, 15, 63, 62), (15, 16, 64, 63), (16, 17, 65, 64), (17, 18, 66, 65), (18, 19, 67, 66), (19, 20, 68, 67), (20, 21, 69, 68), (21, 22, 70, 69), (22, 23, 71, 70), (23, 24, 72, 71), (24, 25, 73, 72), (25, 26, 74, 73), (26, 27, 75, 74), (27, 28, 76, 75), (28, 29, 77, 76), (29, 30, 78, 77), (30, 31, 79, 78), (31, 32, 80, 79), (32, 33, 81, 80), (33, 34, 82, 81), (34, 35, 83, 82), (35, 36, 84, 83), (36, 37, 85, 84), (37, 38, 86, 85), (38, 39, 87, 86), (39, 40, 88, 87), (40, 41, 89, 88), (41, 42, 90, 89), (42, 43, 91, 90), (43, 44, 92, 91), (44, 45, 93, 92), (45, 46, 94, 93), (46, 47, 95, 94), (47, 0, 48, 95), (47, 46, 45, 44, 43, 42, 41, 40, 39, 38, 37, 36, 35, 34, 33, 32, 31, 30, 29, 28, 27, 26, 25, 24, 23, 22, 21, 20, 19, 18, 17, 16, 15, 14, 13, 12, 11, 10, 9, 8, 7, 6, 5, 4, 3, 2, 1, 0), (48, 49, 50, 51, 52, 53, 54, 55, 56, 57, 58, 59, 60, 61, 62, 63, 64, 65, 66, 67, 68, 69, 70, 71, 72, 73, 74, 75, 76, 77, 78, 79, 80, 81, 82, 83, 84, 85, 86, 87, 88, 89, 90, 91, 92, 93, 94, 95)])
me_plinth_base_geometry.materials.append(mat_mat_plinth)
me_plinth_base_geometry.update()
me_plinth_crown_geometry = bpy.data.meshes.new('Plinth_Crown_Geometry')
me_plinth_crown_geometry.from_pydata([(0.56, 0.0, 0.42), (0.5552, -0.07309, 0.42), (0.5409, -0.1449, 0.42), (0.5174, -0.2143, 0.42), (0.485, -0.28, 0.42), (0.4443, -0.3409, 0.42), (0.396, -0.396, 0.42), (0.3409, -0.4443, 0.42), (0.28, -0.485, 0.42), (0.2143, -0.5174, 0.42), (0.1449, -0.5409, 0.42), (0.07309, -0.5552, 0.42), (3.429e-17, -0.56, 0.42), (-0.07309, -0.5552, 0.42), (-0.1449, -0.5409, 0.42), (-0.2143, -0.5174, 0.42), (-0.28, -0.485, 0.42), (-0.3409, -0.4443, 0.42), (-0.396, -0.396, 0.42), (-0.4443, -0.3409, 0.42), (-0.485, -0.28, 0.42), (-0.5174, -0.2143, 0.42), (-0.5409, -0.1449, 0.42), (-0.5552, -0.07309, 0.42), (-0.56, -6.858e-17, 0.42), (-0.5552, 0.07309, 0.42), (-0.5409, 0.1449, 0.42), (-0.5174, 0.2143, 0.42), (-0.485, 0.28, 0.42), (-0.4443, 0.3409, 0.42), (-0.396, 0.396, 0.42), (-0.3409, 0.4443, 0.42), (-0.28, 0.485, 0.42), (-0.2143, 0.5174, 0.42), (-0.1449, 0.5409, 0.42), (-0.07309, 0.5552, 0.42), (-1.029e-16, 0.56, 0.42), (0.07309, 0.5552, 0.42), (0.1449, 0.5409, 0.42), (0.2143, 0.5174, 0.42), (0.28, 0.485, 0.42), (0.3409, 0.4443, 0.42), (0.396, 0.396, 0.42), (0.4443, 0.3409, 0.42), (0.485, 0.28, 0.42), (0.5174, 0.2143, 0.42), (0.5409, 0.1449, 0.42), (0.5552, 0.07309, 0.42), (0.56, 0.0, 0.432), (0.5552, -0.07309, 0.432), (0.5409, -0.1449, 0.432), (0.5174, -0.2143, 0.432), (0.485, -0.28, 0.432), (0.4443, -0.3409, 0.432), (0.396, -0.396, 0.432), (0.3409, -0.4443, 0.432), (0.28, -0.485, 0.432), (0.2143, -0.5174, 0.432), (0.1449, -0.5409, 0.432), (0.07309, -0.5552, 0.432), (3.429e-17, -0.56, 0.432), (-0.07309, -0.5552, 0.432), (-0.1449, -0.5409, 0.432), (-0.2143, -0.5174, 0.432), (-0.28, -0.485, 0.432), (-0.3409, -0.4443, 0.432), (-0.396, -0.396, 0.432), (-0.4443, -0.3409, 0.432), (-0.485, -0.28, 0.432), (-0.5174, -0.2143, 0.432), (-0.5409, -0.1449, 0.432), (-0.5552, -0.07309, 0.432), (-0.56, -6.858e-17, 0.432), (-0.5552, 0.07309, 0.432), (-0.5409, 0.1449, 0.432), (-0.5174, 0.2143, 0.432), (-0.485, 0.28, 0.432), (-0.4443, 0.3409, 0.432), (-0.396, 0.396, 0.432), (-0.3409, 0.4443, 0.432), (-0.28, 0.485, 0.432), (-0.2143, 0.5174, 0.432), (-0.1449, 0.5409, 0.432), (-0.07309, 0.5552, 0.432), (-1.029e-16, 0.56, 0.432), (0.07309, 0.5552, 0.432), (0.1449, 0.5409, 0.432), (0.2143, 0.5174, 0.432), (0.28, 0.485, 0.432), (0.3409, 0.4443, 0.432), (0.396, 0.396, 0.432), (0.4443, 0.3409, 0.432), (0.485, 0.28, 0.432), (0.5174, 0.2143, 0.432), (0.5409, 0.1449, 0.432), (0.5552, 0.07309, 0.432)], [], [(0, 1, 49, 48), (1, 2, 50, 49), (2, 3, 51, 50), (3, 4, 52, 51), (4, 5, 53, 52), (5, 6, 54, 53), (6, 7, 55, 54), (7, 8, 56, 55), (8, 9, 57, 56), (9, 10, 58, 57), (10, 11, 59, 58), (11, 12, 60, 59), (12, 13, 61, 60), (13, 14, 62, 61), (14, 15, 63, 62), (15, 16, 64, 63), (16, 17, 65, 64), (17, 18, 66, 65), (18, 19, 67, 66), (19, 20, 68, 67), (20, 21, 69, 68), (21, 22, 70, 69), (22, 23, 71, 70), (23, 24, 72, 71), (24, 25, 73, 72), (25, 26, 74, 73), (26, 27, 75, 74), (27, 28, 76, 75), (28, 29, 77, 76), (29, 30, 78, 77), (30, 31, 79, 78), (31, 32, 80, 79), (32, 33, 81, 80), (33, 34, 82, 81), (34, 35, 83, 82), (35, 36, 84, 83), (36, 37, 85, 84), (37, 38, 86, 85), (38, 39, 87, 86), (39, 40, 88, 87), (40, 41, 89, 88), (41, 42, 90, 89), (42, 43, 91, 90), (43, 44, 92, 91), (44, 45, 93, 92), (45, 46, 94, 93), (46, 47, 95, 94), (47, 0, 48, 95), (47, 46, 45, 44, 43, 42, 41, 40, 39, 38, 37, 36, 35, 34, 33, 32, 31, 30, 29, 28, 27, 26, 25, 24, 23, 22, 21, 20, 19, 18, 17, 16, 15, 14, 13, 12, 11, 10, 9, 8, 7, 6, 5, 4, 3, 2, 1, 0), (48, 49, 50, 51, 52, 53, 54, 55, 56, 57, 58, 59, 60, 61, 62, 63, 64, 65, 66, 67, 68, 69, 70, 71, 72, 73, 74, 75, 76, 77, 78, 79, 80, 81, 82, 83, 84, 85, 86, 87, 88, 89, 90, 91, 92, 93, 94, 95)])
me_plinth_crown_geometry.materials.append(mat_mat_metal)
me_plinth_crown_geometry.update()

# ---- objects
ob_frame_work = bpy.data.objects.new('Frame_Work', None)
ob_frame_backplate = bpy.data.objects.new('Frame_Backplate', me_frame_backplate_geometry)
ob_frame_top = bpy.data.objects.new('Frame_Top', me_frame_top_geometry)
ob_frame_bottom = bpy.data.objects.new('Frame_Bottom', me_frame_bottom_geometry)
ob_frame_left = bpy.data.objects.new('Frame_Left', me_frame_left_geometry)
ob_frame_right = bpy.data.objects.new('Frame_Right', me_frame_right_geometry)
ob_artwork = bpy.data.objects.new('Artwork', me_artwork_geometry)
ob_monogram_sxb = bpy.data.objects.new('Monogram_SxB', None)
ob_letter_s = bpy.data.objects.new('Letter_S', me_letter_s_curve)
ob_multiply_a = bpy.data.objects.new('Multiply_A', me_multiply_a_curve)
ob_multiply_b = bpy.data.objects.new('Multiply_B', me_multiply_b_curve)
ob_letter_b_spine = bpy.data.objects.new('Letter_B_Spine', me_letter_b_spine_curve)
ob_letter_b_bow = bpy.data.objects.new('Letter_B_Bow', me_letter_b_bow_curve)
ob_plinth = bpy.data.objects.new('Plinth', None)
ob_plinth_base = bpy.data.objects.new('Plinth_Base', me_plinth_base_geometry)
ob_plinth_crown = bpy.data.objects.new('Plinth_Crown', me_plinth_crown_geometry)

# ---- transforms, parenting, visibility, modifiers, constraints
ob_frame_work.location = (0.0, 0.0, 0.0)
ob_frame_backplate.parent = ob_frame_work
ob_frame_backplate.location = (0.0, 0.0, 0.0)
ob_frame_top.parent = ob_frame_work
ob_frame_top.location = (0.0, 0.0, 0.0)
ob_frame_bottom.parent = ob_frame_work
ob_frame_bottom.location = (0.0, 0.0, 0.0)
ob_frame_left.parent = ob_frame_work
ob_frame_left.location = (0.0, 0.0, 0.0)
ob_frame_right.parent = ob_frame_work
ob_frame_right.location = (0.0, 0.0, 0.0)
ob_artwork.parent = ob_frame_work
ob_artwork.location = (0.0, 0.0, 0.0)
ob_monogram_sxb.location = (0.0, 0.0, 0.0)
ob_letter_s.parent = ob_monogram_sxb
ob_letter_s.location = (0.0, 0.0, 0.0)
ob_multiply_a.parent = ob_monogram_sxb
ob_multiply_a.location = (0.0, 0.0, 0.0)
ob_multiply_b.parent = ob_monogram_sxb
ob_multiply_b.location = (0.0, 0.0, 0.0)
ob_letter_b_spine.parent = ob_monogram_sxb
ob_letter_b_spine.location = (0.0, 0.0, 0.0)
ob_letter_b_bow.parent = ob_monogram_sxb
ob_letter_b_bow.location = (0.0, 0.0, 0.0)
ob_plinth.location = (0.0, 0.0, 0.0)
ob_plinth_base.parent = ob_plinth
ob_plinth_base.location = (0.0, 0.0, 0.0)
ob_plinth_crown.parent = ob_plinth
ob_plinth_crown.location = (0.0, 0.0, 0.0)

# ---- collection membership
scene.collection.objects.link(ob_frame_work)
scene.collection.objects.link(ob_frame_backplate)
scene.collection.objects.link(ob_frame_top)
scene.collection.objects.link(ob_frame_bottom)
scene.collection.objects.link(ob_frame_left)
scene.collection.objects.link(ob_frame_right)
scene.collection.objects.link(ob_artwork)
scene.collection.objects.link(ob_monogram_sxb)
scene.collection.objects.link(ob_letter_s)
scene.collection.objects.link(ob_multiply_a)
scene.collection.objects.link(ob_multiply_b)
scene.collection.objects.link(ob_letter_b_spine)
scene.collection.objects.link(ob_letter_b_bow)
scene.collection.objects.link(ob_plinth)
scene.collection.objects.link(ob_plinth_base)
scene.collection.objects.link(ob_plinth_crown)

# ---- scene / render settings (as saved in the file)
scene.frame_start = 1; scene.frame_end = 250; scene.frame_set(1)
scene.render.engine = 'BLENDER_EEVEE_NEXT'
bpy.context.view_layer.update()

# ---- added for rendering (the .blend has no active camera and no usable light): camera, sun + grey world if the file has none
cam_auto = bpy.data.cameras.new('AutoCamera')
cam_auto.lens = 50.0
cam_auto.sensor_width = 36.0
cam_auto.clip_end = 1000.0
ob_auto_camera = bpy.data.objects.new('AutoCamera', cam_auto)
scene.collection.objects.link(ob_auto_camera)
ob_auto_camera.location = (2.6094, -3.13128, 2.08752)
ob_auto_camera.rotation_euler = (1.09748, -7.21219e-08, 0.694738)
scene.camera = ob_auto_camera
light_auto_sun = bpy.data.lights.new('AutoSun', 'SUN')
light_auto_sun.energy = 3.0
light_auto_sun.angle = 0.0523599
ob_auto_sun = bpy.data.objects.new('AutoSun', light_auto_sun)
scene.collection.objects.link(ob_auto_sun)
ob_auto_sun.rotation_euler = (0.872665, 0.174533, 0.523599)
if scene.world is None:
    world_auto = bpy.data.worlds.new('AutoWorld')
    world_auto.color = (0.3, 0.3, 0.3)
    scene.world = world_auto
bpy.context.view_layer.update()
